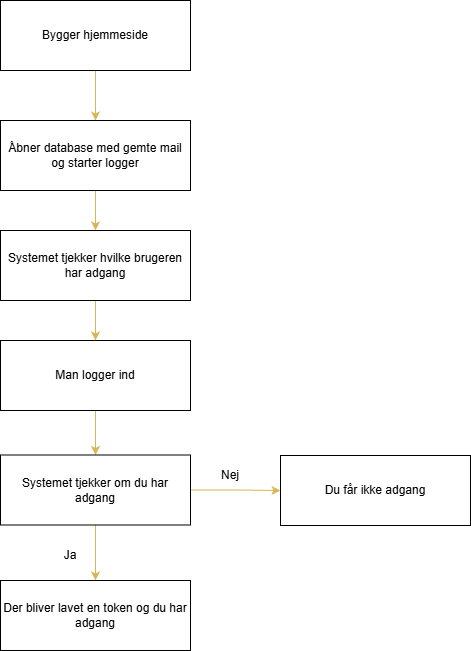

The diagram above was exported from draw.io. Its source (the exported page's mxGraphModel, read from the mxfile embedded in the PNG):
<mxGraphModel dx="786" dy="497" grid="1" gridSize="10" guides="1" tooltips="1" connect="1" arrows="1" fold="1" page="1" pageScale="1" pageWidth="827" pageHeight="1169" math="0" shadow="0">
  <root>
    <mxCell id="0" />
    <mxCell id="1" parent="0" />
    <mxCell id="GtkLgv3dIvdMzIZm-kLb-4" edge="1" parent="1" source="Eiv4MLOK-nEOKoTbq_UV-1" style="edgeStyle=orthogonalEdgeStyle;rounded=0;orthogonalLoop=1;jettySize=auto;html=1;entryX=0.5;entryY=0;entryDx=0;entryDy=0;fillColor=#fff2cc;strokeColor=#d6b656;" target="Eiv4MLOK-nEOKoTbq_UV-7">
      <mxGeometry relative="1" as="geometry" />
    </mxCell>
    <mxCell id="Eiv4MLOK-nEOKoTbq_UV-1" parent="1" style="rounded=0;whiteSpace=wrap;html=1;" value="Bygger hjemmeside" vertex="1">
      <mxGeometry height="70" width="190" x="60" y="60" as="geometry" />
    </mxCell>
    <mxCell id="GtkLgv3dIvdMzIZm-kLb-11" edge="1" parent="1" source="Eiv4MLOK-nEOKoTbq_UV-7" style="edgeStyle=orthogonalEdgeStyle;rounded=0;orthogonalLoop=1;jettySize=auto;html=1;entryX=0.5;entryY=0;entryDx=0;entryDy=0;fillColor=#fff2cc;strokeColor=#d6b656;" target="GtkLgv3dIvdMzIZm-kLb-8">
      <mxGeometry relative="1" as="geometry" />
    </mxCell>
    <mxCell id="Eiv4MLOK-nEOKoTbq_UV-7" parent="1" style="rounded=0;whiteSpace=wrap;html=1;" value="Åbner database med gemte mail og starter logger" vertex="1">
      <mxGeometry height="70" width="190" x="60" y="180" as="geometry" />
    </mxCell>
    <mxCell id="GtkLgv3dIvdMzIZm-kLb-14" edge="1" parent="1" source="GtkLgv3dIvdMzIZm-kLb-6" style="edgeStyle=orthogonalEdgeStyle;rounded=0;orthogonalLoop=1;jettySize=auto;html=1;entryX=0.5;entryY=0;entryDx=0;entryDy=0;fillColor=#fff2cc;strokeColor=#d6b656;" target="GtkLgv3dIvdMzIZm-kLb-10">
      <mxGeometry relative="1" as="geometry" />
    </mxCell>
    <mxCell id="GtkLgv3dIvdMzIZm-kLb-6" parent="1" style="rounded=0;whiteSpace=wrap;html=1;" value="Man logger ind" vertex="1">
      <mxGeometry height="70" width="190" x="60" y="400" as="geometry" />
    </mxCell>
    <mxCell id="GtkLgv3dIvdMzIZm-kLb-13" edge="1" parent="1" source="GtkLgv3dIvdMzIZm-kLb-8" style="edgeStyle=orthogonalEdgeStyle;rounded=0;orthogonalLoop=1;jettySize=auto;html=1;entryX=0.5;entryY=0;entryDx=0;entryDy=0;fillColor=#fff2cc;strokeColor=#d6b656;" target="GtkLgv3dIvdMzIZm-kLb-6">
      <mxGeometry relative="1" as="geometry" />
    </mxCell>
    <mxCell id="GtkLgv3dIvdMzIZm-kLb-8" parent="1" style="rounded=0;whiteSpace=wrap;html=1;" value="Systemet tjekker hvilke brugeren har adgang" vertex="1">
      <mxGeometry height="70" width="190" x="60" y="290" as="geometry" />
    </mxCell>
    <mxCell id="mz52SSap6ci1X5dTJYeI-1" edge="1" parent="1" source="GtkLgv3dIvdMzIZm-kLb-10" style="edgeStyle=orthogonalEdgeStyle;rounded=0;orthogonalLoop=1;jettySize=auto;html=1;entryX=0;entryY=0.5;entryDx=0;entryDy=0;fillColor=#fff2cc;strokeColor=#d6b656;" target="GtkLgv3dIvdMzIZm-kLb-20">
      <mxGeometry relative="1" as="geometry" />
    </mxCell>
    <mxCell id="mz52SSap6ci1X5dTJYeI-3" edge="1" parent="1" source="GtkLgv3dIvdMzIZm-kLb-10" style="edgeStyle=orthogonalEdgeStyle;rounded=0;orthogonalLoop=1;jettySize=auto;html=1;entryX=0.5;entryY=0;entryDx=0;entryDy=0;fillColor=#fff2cc;strokeColor=#d6b656;" target="GtkLgv3dIvdMzIZm-kLb-22">
      <mxGeometry relative="1" as="geometry" />
    </mxCell>
    <mxCell id="GtkLgv3dIvdMzIZm-kLb-10" parent="1" style="rounded=0;whiteSpace=wrap;html=1;" value="Systemet tjekker om du har adgang" vertex="1">
      <mxGeometry height="70" width="190" x="60" y="514.5" as="geometry" />
    </mxCell>
    <mxCell id="GtkLgv3dIvdMzIZm-kLb-20" parent="1" style="rounded=0;whiteSpace=wrap;html=1;" value="Du får ikke adgang" vertex="1">
      <mxGeometry height="70" width="190" x="340" y="515" as="geometry" />
    </mxCell>
    <mxCell id="GtkLgv3dIvdMzIZm-kLb-22" parent="1" style="rounded=0;whiteSpace=wrap;html=1;" value="Der bliver lavet en token og du har adgang" vertex="1">
      <mxGeometry height="70" width="190" x="60" y="640" as="geometry" />
    </mxCell>
    <mxCell id="mz52SSap6ci1X5dTJYeI-2" parent="1" style="text;html=1;whiteSpace=wrap;strokeColor=none;fillColor=none;align=center;verticalAlign=middle;rounded=0;" value="Nej" vertex="1">
      <mxGeometry height="30" width="60" x="260" y="520" as="geometry" />
    </mxCell>
    <mxCell id="mz52SSap6ci1X5dTJYeI-4" parent="1" style="text;html=1;whiteSpace=wrap;strokeColor=none;fillColor=none;align=center;verticalAlign=middle;rounded=0;" value="Ja" vertex="1">
      <mxGeometry height="30" width="60" x="100" y="600" as="geometry" />
    </mxCell>
  </root>
</mxGraphModel>